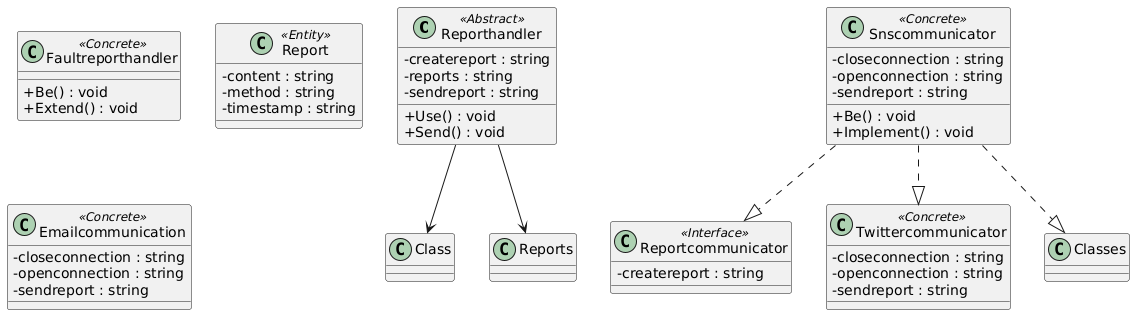

The diagram above was rendered by PlantUML. Its source (embedded in the PNG):
@startuml
skinparam classAttributeIconSize 0

class Reporthandler <<Abstract>> {
  -createreport : string
  -reports : string
  -sendreport : string
  +Use() : void
  +Send() : void
}
class Faultreporthandler <<Concrete>> {
  +Be() : void
  +Extend() : void
}
class Report <<Entity>> {
  -content : string
  -method : string
  -timestamp : string
}
class Reportcommunicator <<Interface>> {
  -createreport : string
}
class Snscommunicator <<Concrete>> {
  -closeconnection : string
  -openconnection : string
  -sendreport : string
  +Be() : void
  +Implement() : void
}
class Emailcommunication <<Concrete>> {
  -closeconnection : string
  -openconnection : string
  -sendreport : string
}
class Twittercommunicator <<Concrete>> {
  -closeconnection : string
  -openconnection : string
  -sendreport : string
}
Reporthandler --> Class
Reporthandler --> Reports
Snscommunicator ..|> Classes
Snscommunicator ..|> Reportcommunicator
Snscommunicator ..|> Twittercommunicator
@enduml